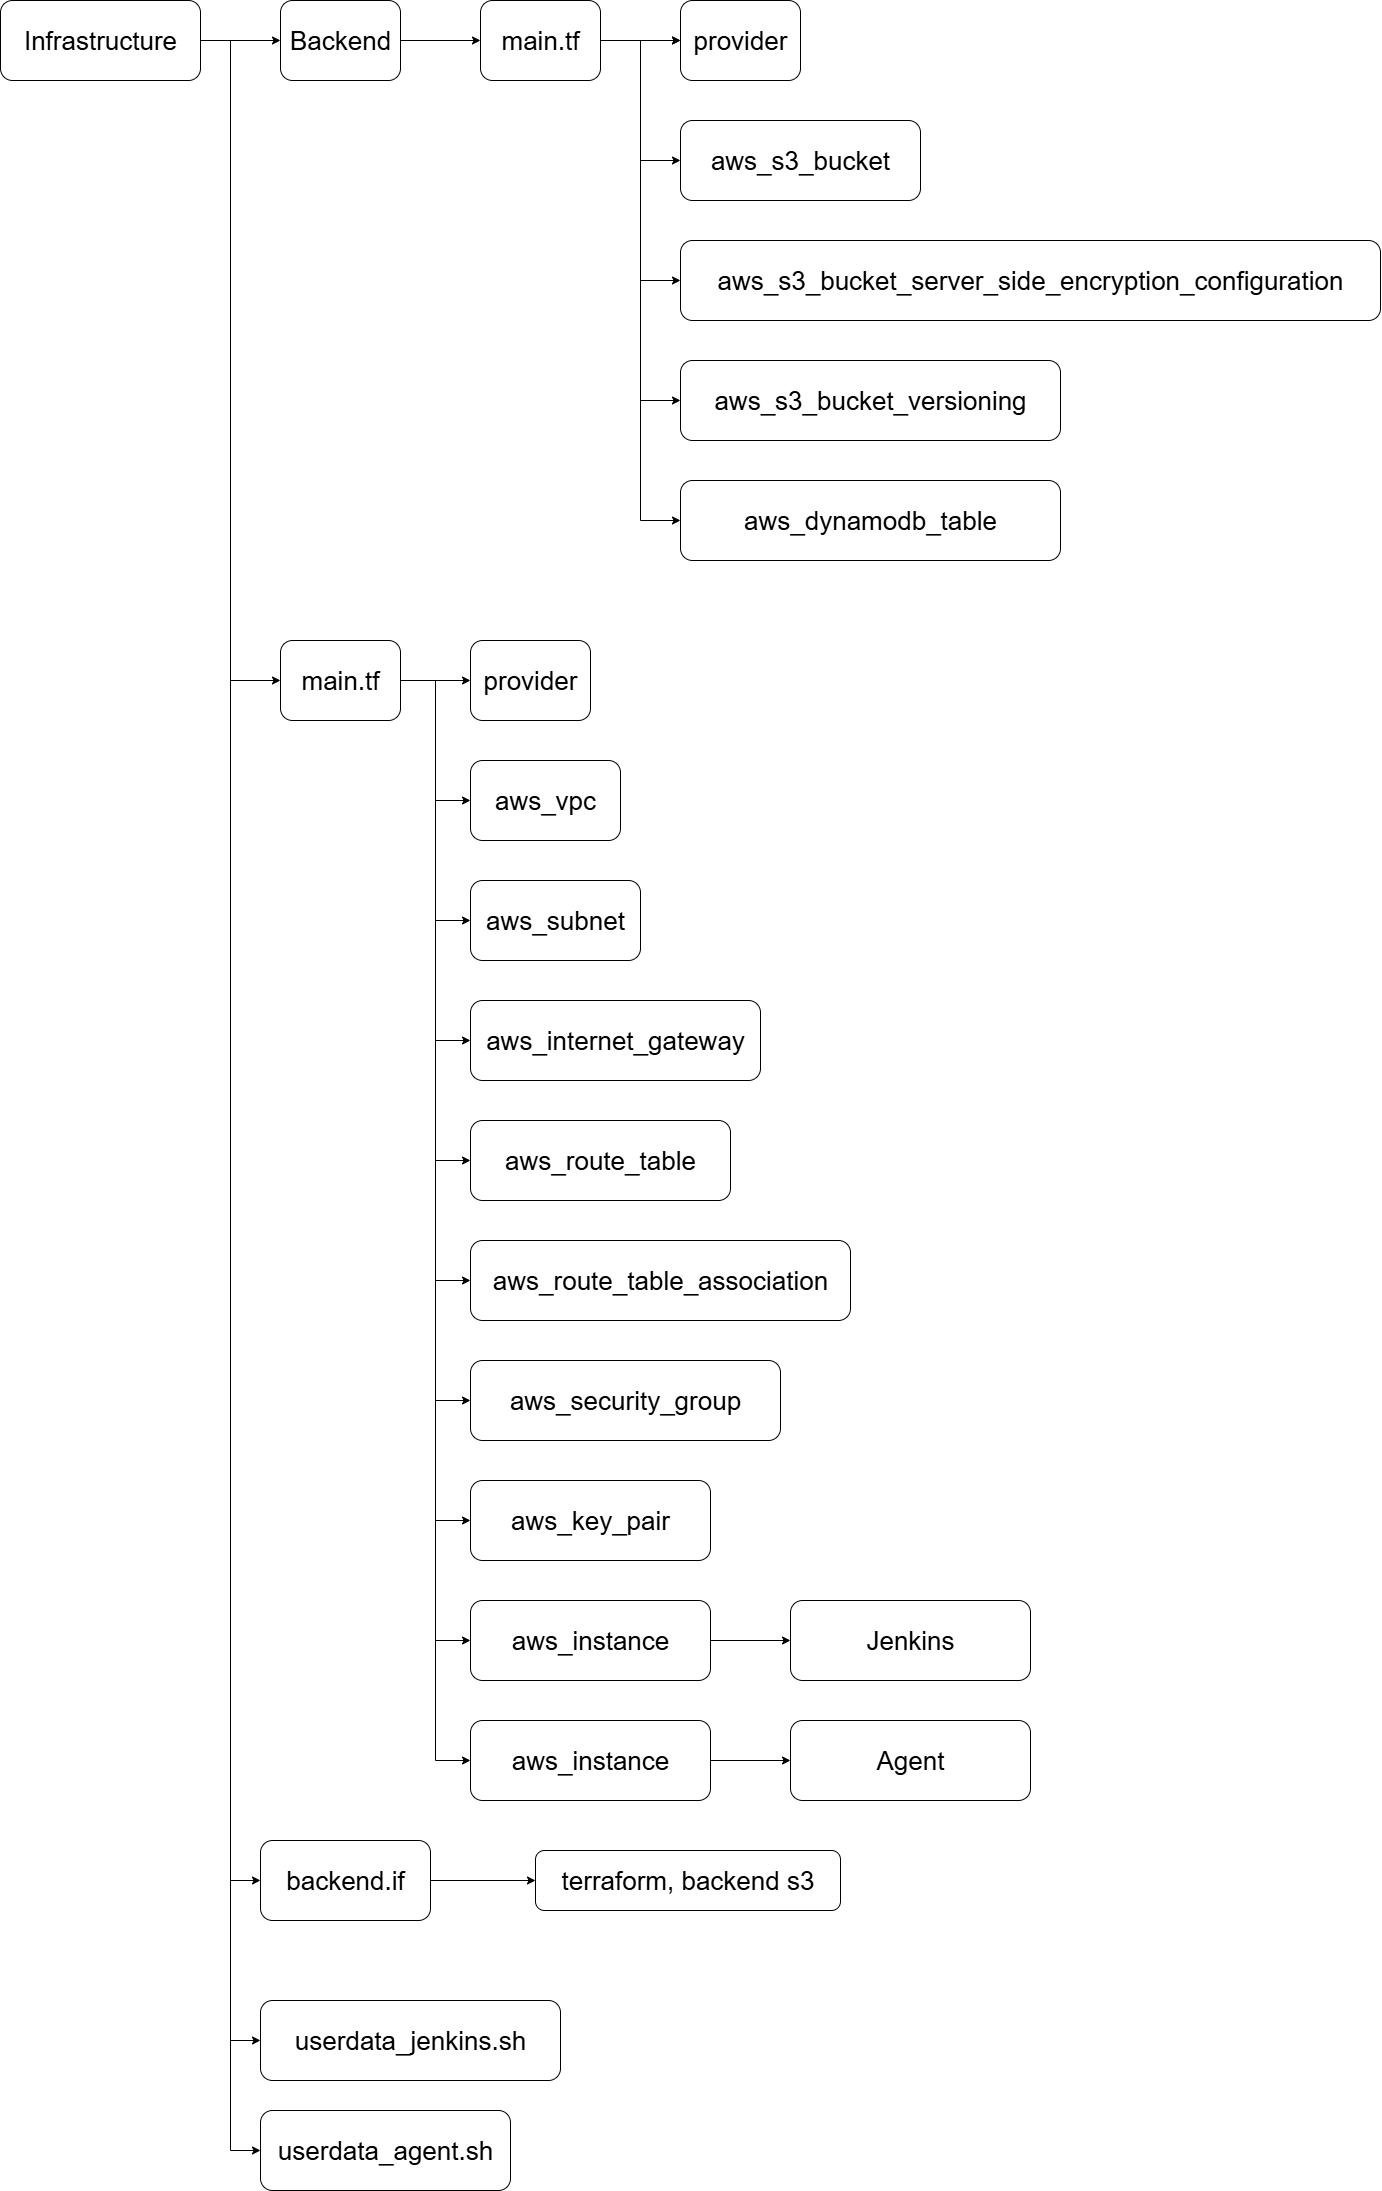

The diagram above was exported from draw.io. Its source (the exported page's mxGraphModel, read from the mxfile embedded in the PNG):
<mxGraphModel dx="7130" dy="3955" grid="1" gridSize="10" guides="1" tooltips="1" connect="1" arrows="1" fold="1" page="1" pageScale="1" pageWidth="3150" pageHeight="2362" background="none" math="0" shadow="0">
  <root>
    <mxCell id="0" />
    <mxCell id="1" parent="0" />
    <mxCell id="2" value="" style="edgeStyle=orthogonalEdgeStyle;rounded=0;orthogonalLoop=1;jettySize=auto;html=1;" edge="1" source="3" target="10" parent="1">
      <mxGeometry relative="1" as="geometry" />
    </mxCell>
    <mxCell id="3" value="Backend" style="rounded=1;whiteSpace=wrap;html=1;fontSize=26;" vertex="1" parent="1">
      <mxGeometry x="1920" y="1360" width="120" height="80" as="geometry" />
    </mxCell>
    <mxCell id="4" value="" style="edgeStyle=orthogonalEdgeStyle;rounded=0;orthogonalLoop=1;jettySize=auto;html=1;" edge="1" source="10" target="11" parent="1">
      <mxGeometry relative="1" as="geometry" />
    </mxCell>
    <mxCell id="5" value="" style="edgeStyle=orthogonalEdgeStyle;rounded=0;orthogonalLoop=1;jettySize=auto;html=1;" edge="1" source="10" target="11" parent="1">
      <mxGeometry relative="1" as="geometry" />
    </mxCell>
    <mxCell id="6" style="edgeStyle=orthogonalEdgeStyle;rounded=0;orthogonalLoop=1;jettySize=auto;html=1;entryX=0;entryY=0.5;entryDx=0;entryDy=0;" edge="1" source="10" target="12" parent="1">
      <mxGeometry relative="1" as="geometry" />
    </mxCell>
    <mxCell id="7" style="edgeStyle=orthogonalEdgeStyle;rounded=0;orthogonalLoop=1;jettySize=auto;html=1;entryX=0;entryY=0.5;entryDx=0;entryDy=0;" edge="1" source="10" target="13" parent="1">
      <mxGeometry relative="1" as="geometry" />
    </mxCell>
    <mxCell id="8" style="edgeStyle=orthogonalEdgeStyle;rounded=0;orthogonalLoop=1;jettySize=auto;html=1;entryX=0;entryY=0.5;entryDx=0;entryDy=0;" edge="1" source="10" target="14" parent="1">
      <mxGeometry relative="1" as="geometry" />
    </mxCell>
    <mxCell id="9" style="edgeStyle=orthogonalEdgeStyle;rounded=0;orthogonalLoop=1;jettySize=auto;html=1;entryX=0;entryY=0.5;entryDx=0;entryDy=0;" edge="1" source="10" target="15" parent="1">
      <mxGeometry relative="1" as="geometry" />
    </mxCell>
    <mxCell id="10" value="main.tf" style="whiteSpace=wrap;html=1;fontSize=26;rounded=1;" vertex="1" parent="1">
      <mxGeometry x="2120" y="1360" width="120" height="80" as="geometry" />
    </mxCell>
    <mxCell id="11" value="provider" style="whiteSpace=wrap;html=1;fontSize=26;rounded=1;" vertex="1" parent="1">
      <mxGeometry x="2320" y="1360" width="120" height="80" as="geometry" />
    </mxCell>
    <mxCell id="12" value="aws_s3_bucket" style="whiteSpace=wrap;html=1;fontSize=26;rounded=1;" vertex="1" parent="1">
      <mxGeometry x="2320" y="1480" width="240" height="80" as="geometry" />
    </mxCell>
    <mxCell id="13" value="aws_s3_bucket_server_side_encryption_configuration" style="whiteSpace=wrap;html=1;fontSize=26;rounded=1;" vertex="1" parent="1">
      <mxGeometry x="2320" y="1600" width="700" height="80" as="geometry" />
    </mxCell>
    <mxCell id="14" value="aws_s3_bucket_versioning&lt;span style=&quot;color: rgba(0, 0, 0, 0); font-family: monospace; font-size: 0px; text-align: start; text-wrap-mode: nowrap;&quot;&gt;%3CmxGraphModel%3E%3Croot%3E%3CmxCell%20id%3D%220%22%2F%3E%3CmxCell%20id%3D%221%22%20parent%3D%220%22%2F%3E%3CmxCell%20id%3D%222%22%20value%3D%22aws_s3_bucket_server_side_encryption_configuration%22%20style%3D%22whiteSpace%3Dwrap%3Bhtml%3D1%3BfontSize%3D26%3Brounded%3D1%3B%22%20vertex%3D%221%22%20parent%3D%221%22%3E%3CmxGeometry%20x%3D%221880%22%20y%3D%221600%22%20width%3D%22700%22%20height%3D%2280%22%20as%3D%22geometry%22%2F%3E%3C%2FmxCell%3E%3C%2Froot%3E%3C%2FmxGraphModel%3E&lt;/span&gt;&lt;span style=&quot;color: rgba(0, 0, 0, 0); font-family: monospace; font-size: 0px; text-align: start; text-wrap-mode: nowrap;&quot;&gt;%3CmxGraphModel%3E%3Croot%3E%3CmxCell%20id%3D%220%22%2F%3E%3CmxCell%20id%3D%221%22%20parent%3D%220%22%2F%3E%3CmxCell%20id%3D%222%22%20value%3D%22aws_s3_bucket_server_side_encryption_configuration%22%20style%3D%22whiteSpace%3Dwrap%3Bhtml%3D1%3BfontSize%3D26%3Brounded%3D1%3B%22%20vertex%3D%221%22%20parent%3D%221%22%3E%3CmxGeometry%20x%3D%221880%22%20y%3D%221600%22%20width%3D%22700%22%20height%3D%2280%22%20as%3D%22geometry%22%2F%3E%3C%2FmxCell%3E%3C%2Froot%3E%3C%2FmxGraphModel%3E&lt;/span&gt;" style="whiteSpace=wrap;html=1;fontSize=26;rounded=1;" vertex="1" parent="1">
      <mxGeometry x="2320" y="1720" width="380" height="80" as="geometry" />
    </mxCell>
    <mxCell id="15" value="aws_dynamodb_table" style="whiteSpace=wrap;html=1;fontSize=26;rounded=1;" vertex="1" parent="1">
      <mxGeometry x="2320" y="1840" width="380" height="80" as="geometry" />
    </mxCell>
    <mxCell id="16" style="edgeStyle=orthogonalEdgeStyle;rounded=0;orthogonalLoop=1;jettySize=auto;html=1;entryX=0;entryY=0.5;entryDx=0;entryDy=0;" edge="1" source="21" target="3" parent="1">
      <mxGeometry relative="1" as="geometry" />
    </mxCell>
    <mxCell id="17" style="edgeStyle=orthogonalEdgeStyle;rounded=0;orthogonalLoop=1;jettySize=auto;html=1;entryX=0;entryY=0.5;entryDx=0;entryDy=0;" edge="1" source="21" target="32" parent="1">
      <mxGeometry relative="1" as="geometry">
        <Array as="points">
          <mxPoint x="1870" y="1400" />
          <mxPoint x="1870" y="2040" />
        </Array>
      </mxGeometry>
    </mxCell>
    <mxCell id="18" style="edgeStyle=orthogonalEdgeStyle;rounded=0;orthogonalLoop=1;jettySize=auto;html=1;entryX=0;entryY=0.5;entryDx=0;entryDy=0;" edge="1" source="21" target="48" parent="1">
      <mxGeometry relative="1" as="geometry" />
    </mxCell>
    <mxCell id="19" style="edgeStyle=orthogonalEdgeStyle;rounded=0;orthogonalLoop=1;jettySize=auto;html=1;entryX=0;entryY=0.5;entryDx=0;entryDy=0;" edge="1" source="21" target="50" parent="1">
      <mxGeometry relative="1" as="geometry" />
    </mxCell>
    <mxCell id="20" style="edgeStyle=orthogonalEdgeStyle;rounded=0;orthogonalLoop=1;jettySize=auto;html=1;entryX=0;entryY=0.5;entryDx=0;entryDy=0;" edge="1" source="21" target="51" parent="1">
      <mxGeometry relative="1" as="geometry" />
    </mxCell>
    <mxCell id="21" value="Infrastructure" style="rounded=1;whiteSpace=wrap;html=1;fontSize=26;" vertex="1" parent="1">
      <mxGeometry x="1640" y="1360" width="200" height="80" as="geometry" />
    </mxCell>
    <mxCell id="22" value="" style="edgeStyle=orthogonalEdgeStyle;rounded=0;orthogonalLoop=1;jettySize=auto;html=1;" edge="1" source="32" target="33" parent="1">
      <mxGeometry relative="1" as="geometry" />
    </mxCell>
    <mxCell id="23" style="edgeStyle=orthogonalEdgeStyle;rounded=0;orthogonalLoop=1;jettySize=auto;html=1;entryX=0;entryY=0.5;entryDx=0;entryDy=0;" edge="1" source="32" target="34" parent="1">
      <mxGeometry relative="1" as="geometry" />
    </mxCell>
    <mxCell id="24" style="edgeStyle=orthogonalEdgeStyle;rounded=0;orthogonalLoop=1;jettySize=auto;html=1;entryX=0;entryY=0.5;entryDx=0;entryDy=0;" edge="1" source="32" target="35" parent="1">
      <mxGeometry relative="1" as="geometry" />
    </mxCell>
    <mxCell id="25" style="edgeStyle=orthogonalEdgeStyle;rounded=0;orthogonalLoop=1;jettySize=auto;html=1;entryX=0;entryY=0.5;entryDx=0;entryDy=0;" edge="1" source="32" target="36" parent="1">
      <mxGeometry relative="1" as="geometry" />
    </mxCell>
    <mxCell id="26" style="edgeStyle=orthogonalEdgeStyle;rounded=0;orthogonalLoop=1;jettySize=auto;html=1;entryX=0;entryY=0.5;entryDx=0;entryDy=0;" edge="1" source="32" target="37" parent="1">
      <mxGeometry relative="1" as="geometry" />
    </mxCell>
    <mxCell id="27" style="edgeStyle=orthogonalEdgeStyle;rounded=0;orthogonalLoop=1;jettySize=auto;html=1;entryX=0;entryY=0.5;entryDx=0;entryDy=0;" edge="1" source="32" target="38" parent="1">
      <mxGeometry relative="1" as="geometry" />
    </mxCell>
    <mxCell id="28" style="edgeStyle=orthogonalEdgeStyle;rounded=0;orthogonalLoop=1;jettySize=auto;html=1;entryX=0;entryY=0.5;entryDx=0;entryDy=0;" edge="1" source="32" target="39" parent="1">
      <mxGeometry relative="1" as="geometry" />
    </mxCell>
    <mxCell id="29" style="edgeStyle=orthogonalEdgeStyle;rounded=0;orthogonalLoop=1;jettySize=auto;html=1;entryX=0;entryY=0.5;entryDx=0;entryDy=0;" edge="1" source="32" target="40" parent="1">
      <mxGeometry relative="1" as="geometry" />
    </mxCell>
    <mxCell id="30" style="edgeStyle=orthogonalEdgeStyle;rounded=0;orthogonalLoop=1;jettySize=auto;html=1;entryX=0;entryY=0.5;entryDx=0;entryDy=0;" edge="1" source="32" target="42" parent="1">
      <mxGeometry relative="1" as="geometry" />
    </mxCell>
    <mxCell id="31" style="edgeStyle=orthogonalEdgeStyle;rounded=0;orthogonalLoop=1;jettySize=auto;html=1;entryX=0;entryY=0.5;entryDx=0;entryDy=0;" edge="1" source="32" target="45" parent="1">
      <mxGeometry relative="1" as="geometry" />
    </mxCell>
    <mxCell id="32" value="main.tf" style="rounded=1;whiteSpace=wrap;html=1;fontSize=26;" vertex="1" parent="1">
      <mxGeometry x="1920" y="2000" width="120" height="80" as="geometry" />
    </mxCell>
    <mxCell id="33" value="provider" style="whiteSpace=wrap;html=1;fontSize=26;rounded=1;" vertex="1" parent="1">
      <mxGeometry x="2110" y="2000" width="120" height="80" as="geometry" />
    </mxCell>
    <mxCell id="34" value="aws_vpc" style="whiteSpace=wrap;html=1;fontSize=26;rounded=1;" vertex="1" parent="1">
      <mxGeometry x="2110" y="2120" width="150" height="80" as="geometry" />
    </mxCell>
    <mxCell id="35" value="aws_subnet" style="whiteSpace=wrap;html=1;fontSize=26;rounded=1;" vertex="1" parent="1">
      <mxGeometry x="2110" y="2240" width="170" height="80" as="geometry" />
    </mxCell>
    <mxCell id="36" value="aws_internet_gateway" style="whiteSpace=wrap;html=1;fontSize=26;rounded=1;" vertex="1" parent="1">
      <mxGeometry x="2110" y="2360" width="290" height="80" as="geometry" />
    </mxCell>
    <mxCell id="37" value="aws_route_table" style="whiteSpace=wrap;html=1;fontSize=26;rounded=1;" vertex="1" parent="1">
      <mxGeometry x="2110" y="2480" width="260" height="80" as="geometry" />
    </mxCell>
    <mxCell id="38" value="aws_route_table_association" style="whiteSpace=wrap;html=1;fontSize=26;rounded=1;" vertex="1" parent="1">
      <mxGeometry x="2110" y="2600" width="380" height="80" as="geometry" />
    </mxCell>
    <mxCell id="39" value="aws_security_group" style="whiteSpace=wrap;html=1;fontSize=26;rounded=1;" vertex="1" parent="1">
      <mxGeometry x="2110" y="2720" width="310" height="80" as="geometry" />
    </mxCell>
    <mxCell id="40" value="aws_key_pair" style="whiteSpace=wrap;html=1;fontSize=26;rounded=1;" vertex="1" parent="1">
      <mxGeometry x="2110" y="2840" width="240" height="80" as="geometry" />
    </mxCell>
    <mxCell id="41" value="" style="edgeStyle=orthogonalEdgeStyle;rounded=0;orthogonalLoop=1;jettySize=auto;html=1;" edge="1" source="42" target="43" parent="1">
      <mxGeometry relative="1" as="geometry" />
    </mxCell>
    <mxCell id="42" value="aws_instance" style="whiteSpace=wrap;html=1;fontSize=26;rounded=1;" vertex="1" parent="1">
      <mxGeometry x="2110" y="2960" width="240" height="80" as="geometry" />
    </mxCell>
    <mxCell id="43" value="Jenkins" style="whiteSpace=wrap;html=1;fontSize=26;rounded=1;" vertex="1" parent="1">
      <mxGeometry x="2430" y="2960" width="240" height="80" as="geometry" />
    </mxCell>
    <mxCell id="44" value="" style="edgeStyle=orthogonalEdgeStyle;rounded=0;orthogonalLoop=1;jettySize=auto;html=1;" edge="1" source="45" target="46" parent="1">
      <mxGeometry relative="1" as="geometry" />
    </mxCell>
    <mxCell id="45" value="aws_instance" style="whiteSpace=wrap;html=1;fontSize=26;rounded=1;" vertex="1" parent="1">
      <mxGeometry x="2110" y="3080" width="240" height="80" as="geometry" />
    </mxCell>
    <mxCell id="46" value="Agent" style="whiteSpace=wrap;html=1;fontSize=26;rounded=1;" vertex="1" parent="1">
      <mxGeometry x="2430" y="3080" width="240" height="80" as="geometry" />
    </mxCell>
    <mxCell id="47" value="" style="edgeStyle=orthogonalEdgeStyle;rounded=0;orthogonalLoop=1;jettySize=auto;html=1;" edge="1" source="48" target="49" parent="1">
      <mxGeometry relative="1" as="geometry" />
    </mxCell>
    <mxCell id="48" value="backend.if" style="rounded=1;whiteSpace=wrap;html=1;fontSize=26;" vertex="1" parent="1">
      <mxGeometry x="1900" y="3200" width="170" height="80" as="geometry" />
    </mxCell>
    <mxCell id="49" value="terraform, backend s3" style="whiteSpace=wrap;html=1;fontSize=26;rounded=1;" vertex="1" parent="1">
      <mxGeometry x="2175" y="3210" width="305" height="60" as="geometry" />
    </mxCell>
    <mxCell id="50" value="userdata_jenkins.sh" style="rounded=1;whiteSpace=wrap;html=1;fontSize=26;" vertex="1" parent="1">
      <mxGeometry x="1900" y="3360" width="300" height="80" as="geometry" />
    </mxCell>
    <mxCell id="51" value="userdata_agent.sh" style="rounded=1;whiteSpace=wrap;html=1;fontSize=26;" vertex="1" parent="1">
      <mxGeometry x="1900" y="3470" width="250" height="80" as="geometry" />
    </mxCell>
  </root>
</mxGraphModel>